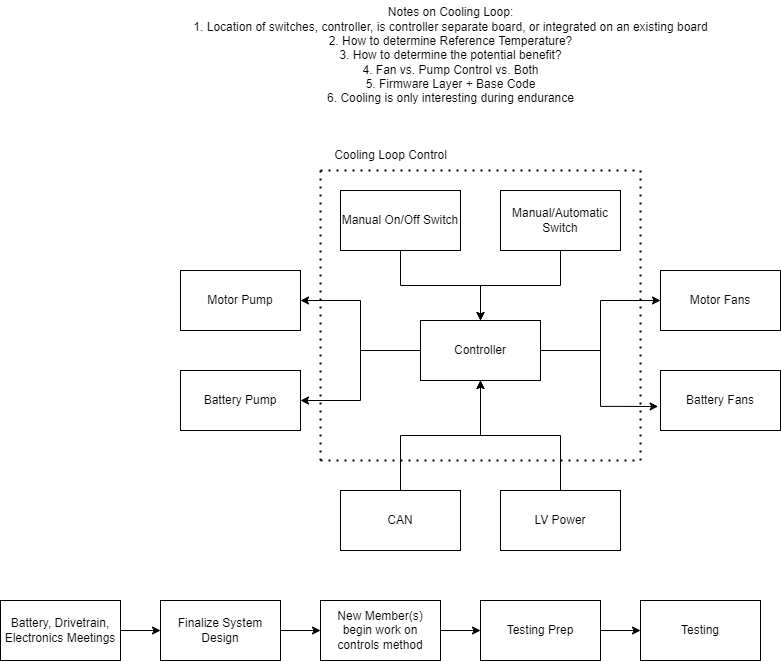

The diagram above was exported from draw.io. Its source (the exported page's mxGraphModel, read from the mxfile embedded in the PNG):
<mxGraphModel dx="880" dy="985" grid="1" gridSize="10" guides="1" tooltips="1" connect="1" arrows="1" fold="1" page="1" pageScale="1" pageWidth="850" pageHeight="1100" math="0" shadow="0">
  <root>
    <mxCell id="0" />
    <mxCell id="1" parent="0" />
    <mxCell id="KXsIk7-J04o1g_umc8Ww-1" value="Motor Pump" style="rounded=0;whiteSpace=wrap;html=1;" parent="1" vertex="1">
      <mxGeometry x="220" y="310" width="120" height="60" as="geometry" />
    </mxCell>
    <mxCell id="KXsIk7-J04o1g_umc8Ww-2" value="Battery Pump" style="rounded=0;whiteSpace=wrap;html=1;" parent="1" vertex="1">
      <mxGeometry x="220" y="410" width="120" height="60" as="geometry" />
    </mxCell>
    <mxCell id="KXsIk7-J04o1g_umc8Ww-8" style="edgeStyle=orthogonalEdgeStyle;rounded=0;orthogonalLoop=1;jettySize=auto;html=1;entryX=1;entryY=0.5;entryDx=0;entryDy=0;" parent="1" source="KXsIk7-J04o1g_umc8Ww-3" target="KXsIk7-J04o1g_umc8Ww-1" edge="1">
      <mxGeometry relative="1" as="geometry" />
    </mxCell>
    <mxCell id="KXsIk7-J04o1g_umc8Ww-9" style="edgeStyle=orthogonalEdgeStyle;rounded=0;orthogonalLoop=1;jettySize=auto;html=1;entryX=1;entryY=0.5;entryDx=0;entryDy=0;" parent="1" source="KXsIk7-J04o1g_umc8Ww-3" target="KXsIk7-J04o1g_umc8Ww-2" edge="1">
      <mxGeometry relative="1" as="geometry" />
    </mxCell>
    <mxCell id="KXsIk7-J04o1g_umc8Ww-10" style="edgeStyle=orthogonalEdgeStyle;rounded=0;orthogonalLoop=1;jettySize=auto;html=1;entryX=0;entryY=0.5;entryDx=0;entryDy=0;" parent="1" source="KXsIk7-J04o1g_umc8Ww-3" target="KXsIk7-J04o1g_umc8Ww-4" edge="1">
      <mxGeometry relative="1" as="geometry" />
    </mxCell>
    <mxCell id="KXsIk7-J04o1g_umc8Ww-11" style="edgeStyle=orthogonalEdgeStyle;rounded=0;orthogonalLoop=1;jettySize=auto;html=1;entryX=-0.02;entryY=0.599;entryDx=0;entryDy=0;entryPerimeter=0;" parent="1" source="KXsIk7-J04o1g_umc8Ww-3" target="KXsIk7-J04o1g_umc8Ww-5" edge="1">
      <mxGeometry relative="1" as="geometry" />
    </mxCell>
    <mxCell id="KXsIk7-J04o1g_umc8Ww-3" value="Controller" style="rounded=0;whiteSpace=wrap;html=1;" parent="1" vertex="1">
      <mxGeometry x="460" y="360" width="120" height="60" as="geometry" />
    </mxCell>
    <mxCell id="KXsIk7-J04o1g_umc8Ww-4" value="Motor Fans" style="rounded=0;whiteSpace=wrap;html=1;" parent="1" vertex="1">
      <mxGeometry x="700" y="310" width="120" height="60" as="geometry" />
    </mxCell>
    <mxCell id="KXsIk7-J04o1g_umc8Ww-5" value="Battery Fans" style="rounded=0;whiteSpace=wrap;html=1;" parent="1" vertex="1">
      <mxGeometry x="700" y="410" width="120" height="60" as="geometry" />
    </mxCell>
    <mxCell id="KXsIk7-J04o1g_umc8Ww-12" style="edgeStyle=orthogonalEdgeStyle;rounded=0;orthogonalLoop=1;jettySize=auto;html=1;" parent="1" source="KXsIk7-J04o1g_umc8Ww-6" target="KXsIk7-J04o1g_umc8Ww-3" edge="1">
      <mxGeometry relative="1" as="geometry" />
    </mxCell>
    <mxCell id="KXsIk7-J04o1g_umc8Ww-6" value="Manual On/Off Switch" style="rounded=0;whiteSpace=wrap;html=1;" parent="1" vertex="1">
      <mxGeometry x="380" y="230" width="120" height="60" as="geometry" />
    </mxCell>
    <mxCell id="KXsIk7-J04o1g_umc8Ww-13" style="edgeStyle=orthogonalEdgeStyle;rounded=0;orthogonalLoop=1;jettySize=auto;html=1;" parent="1" source="KXsIk7-J04o1g_umc8Ww-7" target="KXsIk7-J04o1g_umc8Ww-3" edge="1">
      <mxGeometry relative="1" as="geometry" />
    </mxCell>
    <mxCell id="KXsIk7-J04o1g_umc8Ww-7" value="Manual/Automatic Switch" style="rounded=0;whiteSpace=wrap;html=1;" parent="1" vertex="1">
      <mxGeometry x="540" y="230" width="120" height="60" as="geometry" />
    </mxCell>
    <mxCell id="KXsIk7-J04o1g_umc8Ww-15" style="edgeStyle=orthogonalEdgeStyle;rounded=0;orthogonalLoop=1;jettySize=auto;html=1;entryX=0.5;entryY=1;entryDx=0;entryDy=0;" parent="1" source="KXsIk7-J04o1g_umc8Ww-14" target="KXsIk7-J04o1g_umc8Ww-3" edge="1">
      <mxGeometry relative="1" as="geometry" />
    </mxCell>
    <mxCell id="KXsIk7-J04o1g_umc8Ww-14" value="CAN" style="rounded=0;whiteSpace=wrap;html=1;" parent="1" vertex="1">
      <mxGeometry x="380" y="530" width="120" height="60" as="geometry" />
    </mxCell>
    <mxCell id="KXsIk7-J04o1g_umc8Ww-17" style="edgeStyle=orthogonalEdgeStyle;rounded=0;orthogonalLoop=1;jettySize=auto;html=1;entryX=0.5;entryY=1;entryDx=0;entryDy=0;" parent="1" source="KXsIk7-J04o1g_umc8Ww-16" target="KXsIk7-J04o1g_umc8Ww-3" edge="1">
      <mxGeometry relative="1" as="geometry" />
    </mxCell>
    <mxCell id="KXsIk7-J04o1g_umc8Ww-16" value="LV Power" style="rounded=0;whiteSpace=wrap;html=1;" parent="1" vertex="1">
      <mxGeometry x="540" y="530" width="120" height="60" as="geometry" />
    </mxCell>
    <mxCell id="KXsIk7-J04o1g_umc8Ww-18" value="" style="endArrow=none;dashed=1;html=1;dashPattern=1 3;strokeWidth=2;rounded=0;" parent="1" edge="1">
      <mxGeometry width="50" height="50" relative="1" as="geometry">
        <mxPoint x="360" y="210" as="sourcePoint" />
        <mxPoint x="680" y="210" as="targetPoint" />
      </mxGeometry>
    </mxCell>
    <mxCell id="KXsIk7-J04o1g_umc8Ww-19" value="" style="endArrow=none;dashed=1;html=1;dashPattern=1 3;strokeWidth=2;rounded=0;" parent="1" edge="1">
      <mxGeometry width="50" height="50" relative="1" as="geometry">
        <mxPoint x="360" y="499.9999999999999" as="sourcePoint" />
        <mxPoint x="680" y="499.9999999999999" as="targetPoint" />
      </mxGeometry>
    </mxCell>
    <mxCell id="KXsIk7-J04o1g_umc8Ww-20" value="" style="endArrow=none;dashed=1;html=1;dashPattern=1 3;strokeWidth=2;rounded=0;" parent="1" edge="1">
      <mxGeometry width="50" height="50" relative="1" as="geometry">
        <mxPoint x="360" y="500" as="sourcePoint" />
        <mxPoint x="360" y="210" as="targetPoint" />
      </mxGeometry>
    </mxCell>
    <mxCell id="KXsIk7-J04o1g_umc8Ww-21" value="" style="endArrow=none;dashed=1;html=1;dashPattern=1 3;strokeWidth=2;rounded=0;" parent="1" edge="1">
      <mxGeometry width="50" height="50" relative="1" as="geometry">
        <mxPoint x="680" y="210" as="sourcePoint" />
        <mxPoint x="680" y="500" as="targetPoint" />
      </mxGeometry>
    </mxCell>
    <mxCell id="KXsIk7-J04o1g_umc8Ww-22" value="Cooling Loop Control" style="text;html=1;align=center;verticalAlign=middle;resizable=0;points=[];autosize=1;strokeColor=none;fillColor=none;" parent="1" vertex="1">
      <mxGeometry x="360" y="180" width="140" height="30" as="geometry" />
    </mxCell>
    <mxCell id="KXsIk7-J04o1g_umc8Ww-23" value="Notes on Cooling Loop:&lt;br&gt;1. Location of switches, controller, is controller separate board, or integrated on an existing board&lt;br&gt;2. How to determine Reference Temperature?&lt;br&gt;3. How to determine the potential benefit?&lt;br&gt;4. Fan vs. Pump Control vs. Both&lt;br&gt;5. Firmware Layer + Base Code&lt;br&gt;6. Cooling is only interesting during endurance" style="text;html=1;align=center;verticalAlign=middle;resizable=0;points=[];autosize=1;strokeColor=none;fillColor=none;" parent="1" vertex="1">
      <mxGeometry x="220" y="40" width="540" height="110" as="geometry" />
    </mxCell>
    <mxCell id="1kwOpkr3_WhwymWZVZez-6" style="edgeStyle=orthogonalEdgeStyle;rounded=0;orthogonalLoop=1;jettySize=auto;html=1;entryX=0;entryY=0.5;entryDx=0;entryDy=0;" edge="1" parent="1" source="1kwOpkr3_WhwymWZVZez-1" target="1kwOpkr3_WhwymWZVZez-2">
      <mxGeometry relative="1" as="geometry" />
    </mxCell>
    <mxCell id="1kwOpkr3_WhwymWZVZez-1" value="Battery, Drivetrain, Electronics Meetings" style="rounded=0;whiteSpace=wrap;html=1;" vertex="1" parent="1">
      <mxGeometry x="40" y="640" width="120" height="60" as="geometry" />
    </mxCell>
    <mxCell id="1kwOpkr3_WhwymWZVZez-7" style="edgeStyle=orthogonalEdgeStyle;rounded=0;orthogonalLoop=1;jettySize=auto;html=1;" edge="1" parent="1" source="1kwOpkr3_WhwymWZVZez-2" target="1kwOpkr3_WhwymWZVZez-3">
      <mxGeometry relative="1" as="geometry" />
    </mxCell>
    <mxCell id="1kwOpkr3_WhwymWZVZez-2" value="Finalize System Design" style="rounded=0;whiteSpace=wrap;html=1;" vertex="1" parent="1">
      <mxGeometry x="200" y="640" width="120" height="60" as="geometry" />
    </mxCell>
    <mxCell id="1kwOpkr3_WhwymWZVZez-8" style="edgeStyle=orthogonalEdgeStyle;rounded=0;orthogonalLoop=1;jettySize=auto;html=1;" edge="1" parent="1" source="1kwOpkr3_WhwymWZVZez-3" target="1kwOpkr3_WhwymWZVZez-4">
      <mxGeometry relative="1" as="geometry" />
    </mxCell>
    <mxCell id="1kwOpkr3_WhwymWZVZez-3" value="New Member(s) begin work on controls method" style="rounded=0;whiteSpace=wrap;html=1;" vertex="1" parent="1">
      <mxGeometry x="360" y="640" width="120" height="60" as="geometry" />
    </mxCell>
    <mxCell id="1kwOpkr3_WhwymWZVZez-9" style="edgeStyle=orthogonalEdgeStyle;rounded=0;orthogonalLoop=1;jettySize=auto;html=1;" edge="1" parent="1" source="1kwOpkr3_WhwymWZVZez-4" target="1kwOpkr3_WhwymWZVZez-5">
      <mxGeometry relative="1" as="geometry" />
    </mxCell>
    <mxCell id="1kwOpkr3_WhwymWZVZez-4" value="Testing Prep" style="rounded=0;whiteSpace=wrap;html=1;" vertex="1" parent="1">
      <mxGeometry x="520" y="640" width="120" height="60" as="geometry" />
    </mxCell>
    <mxCell id="1kwOpkr3_WhwymWZVZez-5" value="Testing" style="rounded=0;whiteSpace=wrap;html=1;" vertex="1" parent="1">
      <mxGeometry x="680" y="640" width="120" height="60" as="geometry" />
    </mxCell>
  </root>
</mxGraphModel>